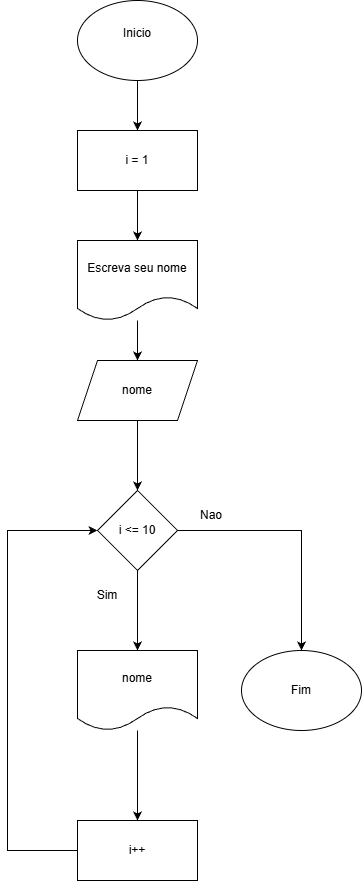

The diagram above was exported from draw.io. Its source (the exported page's mxGraphModel, read from the mxfile embedded in the PNG):
<mxGraphModel dx="464" dy="832" grid="1" gridSize="10" guides="1" tooltips="1" connect="1" arrows="1" fold="1" page="1" pageScale="1" pageWidth="827" pageHeight="1169" math="0" shadow="0">
  <root>
    <mxCell id="0" />
    <mxCell id="1" parent="0" />
    <mxCell id="A6P-dnseHxPaip_Nm4pv-16" edge="1" parent="1" source="A6P-dnseHxPaip_Nm4pv-1" style="edgeStyle=orthogonalEdgeStyle;rounded=0;orthogonalLoop=1;jettySize=auto;html=1;" target="A6P-dnseHxPaip_Nm4pv-2" value="">
      <mxGeometry relative="1" as="geometry" />
    </mxCell>
    <mxCell id="A6P-dnseHxPaip_Nm4pv-1" parent="1" style="ellipse;whiteSpace=wrap;html=1;" value="Inicio&lt;div&gt;&lt;br&gt;&lt;/div&gt;" vertex="1">
      <mxGeometry height="80" width="120" x="190" y="30" as="geometry" />
    </mxCell>
    <mxCell id="A6P-dnseHxPaip_Nm4pv-17" edge="1" parent="1" source="A6P-dnseHxPaip_Nm4pv-2" style="edgeStyle=orthogonalEdgeStyle;rounded=0;orthogonalLoop=1;jettySize=auto;html=1;" target="A6P-dnseHxPaip_Nm4pv-3" value="">
      <mxGeometry relative="1" as="geometry" />
    </mxCell>
    <mxCell id="A6P-dnseHxPaip_Nm4pv-2" parent="1" style="rounded=0;whiteSpace=wrap;html=1;" value="i = 1" vertex="1">
      <mxGeometry height="60" width="120" x="190" y="160" as="geometry" />
    </mxCell>
    <mxCell id="A6P-dnseHxPaip_Nm4pv-18" edge="1" parent="1" source="A6P-dnseHxPaip_Nm4pv-3" style="edgeStyle=orthogonalEdgeStyle;rounded=0;orthogonalLoop=1;jettySize=auto;html=1;" target="A6P-dnseHxPaip_Nm4pv-4" value="">
      <mxGeometry relative="1" as="geometry" />
    </mxCell>
    <mxCell id="A6P-dnseHxPaip_Nm4pv-3" parent="1" style="shape=document;whiteSpace=wrap;html=1;boundedLbl=1;" value="Escreva seu nome" vertex="1">
      <mxGeometry height="80" width="120" x="190" y="270" as="geometry" />
    </mxCell>
    <mxCell id="A6P-dnseHxPaip_Nm4pv-6" edge="1" parent="1" source="A6P-dnseHxPaip_Nm4pv-4" style="edgeStyle=orthogonalEdgeStyle;rounded=0;orthogonalLoop=1;jettySize=auto;html=1;" target="A6P-dnseHxPaip_Nm4pv-5" value="">
      <mxGeometry relative="1" as="geometry" />
    </mxCell>
    <mxCell id="A6P-dnseHxPaip_Nm4pv-4" parent="1" style="shape=parallelogram;perimeter=parallelogramPerimeter;whiteSpace=wrap;html=1;fixedSize=1;" value="nome" vertex="1">
      <mxGeometry height="60" width="120" x="190" y="390" as="geometry" />
    </mxCell>
    <mxCell id="A6P-dnseHxPaip_Nm4pv-8" edge="1" parent="1" source="A6P-dnseHxPaip_Nm4pv-5" style="edgeStyle=orthogonalEdgeStyle;rounded=0;orthogonalLoop=1;jettySize=auto;html=1;" target="A6P-dnseHxPaip_Nm4pv-7" value="">
      <mxGeometry relative="1" as="geometry" />
    </mxCell>
    <mxCell id="A6P-dnseHxPaip_Nm4pv-13" edge="1" parent="1" source="A6P-dnseHxPaip_Nm4pv-5" style="edgeStyle=orthogonalEdgeStyle;rounded=0;orthogonalLoop=1;jettySize=auto;html=1;entryX=0.5;entryY=0;entryDx=0;entryDy=0;" target="A6P-dnseHxPaip_Nm4pv-12">
      <mxGeometry relative="1" as="geometry" />
    </mxCell>
    <mxCell id="A6P-dnseHxPaip_Nm4pv-5" parent="1" style="rhombus;whiteSpace=wrap;html=1;" value="i &amp;lt;= 10" vertex="1">
      <mxGeometry height="80" width="80" x="210" y="520" as="geometry" />
    </mxCell>
    <mxCell id="A6P-dnseHxPaip_Nm4pv-10" edge="1" parent="1" source="A6P-dnseHxPaip_Nm4pv-7" style="edgeStyle=orthogonalEdgeStyle;rounded=0;orthogonalLoop=1;jettySize=auto;html=1;" target="A6P-dnseHxPaip_Nm4pv-9" value="">
      <mxGeometry relative="1" as="geometry" />
    </mxCell>
    <mxCell id="A6P-dnseHxPaip_Nm4pv-7" parent="1" style="shape=document;whiteSpace=wrap;html=1;boundedLbl=1;" value="nome" vertex="1">
      <mxGeometry height="80" width="120" x="190" y="680" as="geometry" />
    </mxCell>
    <mxCell id="A6P-dnseHxPaip_Nm4pv-11" edge="1" parent="1" source="A6P-dnseHxPaip_Nm4pv-9" style="edgeStyle=orthogonalEdgeStyle;rounded=0;orthogonalLoop=1;jettySize=auto;html=1;entryX=0;entryY=0.5;entryDx=0;entryDy=0;" target="A6P-dnseHxPaip_Nm4pv-5">
      <mxGeometry relative="1" as="geometry">
        <Array as="points">
          <mxPoint x="120" y="880" />
          <mxPoint x="120" y="560" />
        </Array>
      </mxGeometry>
    </mxCell>
    <mxCell id="A6P-dnseHxPaip_Nm4pv-9" parent="1" style="whiteSpace=wrap;html=1;" value="i++" vertex="1">
      <mxGeometry height="60" width="120" x="190" y="850" as="geometry" />
    </mxCell>
    <mxCell id="A6P-dnseHxPaip_Nm4pv-12" parent="1" style="ellipse;whiteSpace=wrap;html=1;" value="Fim" vertex="1">
      <mxGeometry height="80" width="120" x="354" y="680" as="geometry" />
    </mxCell>
    <mxCell id="A6P-dnseHxPaip_Nm4pv-14" parent="1" style="text;html=1;whiteSpace=wrap;strokeColor=none;fillColor=none;align=center;verticalAlign=middle;rounded=0;" value="Sim" vertex="1">
      <mxGeometry height="30" width="60" x="190" y="610" as="geometry" />
    </mxCell>
    <mxCell id="A6P-dnseHxPaip_Nm4pv-15" parent="1" style="text;html=1;whiteSpace=wrap;strokeColor=none;fillColor=none;align=center;verticalAlign=middle;rounded=0;" value="Nao" vertex="1">
      <mxGeometry height="30" width="60" x="294" y="530" as="geometry" />
    </mxCell>
  </root>
</mxGraphModel>